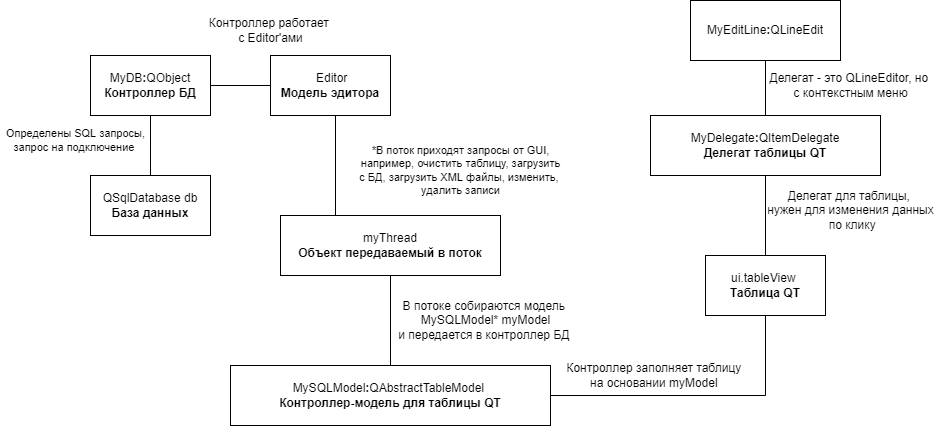

The diagram above was exported from draw.io. Its source (the exported page's mxGraphModel, read from the mxfile embedded in the PNG):
<mxGraphModel dx="2012" dy="655" grid="1" gridSize="10" guides="1" tooltips="1" connect="1" arrows="1" fold="1" page="1" pageScale="1" pageWidth="827" pageHeight="1169" math="0" shadow="0">
  <root>
    <mxCell id="0" />
    <mxCell id="1" parent="0" />
    <mxCell id="b3DFCbJJ6kAfExlHs3RR-20" style="edgeStyle=orthogonalEdgeStyle;rounded=0;orthogonalLoop=1;jettySize=auto;html=1;exitX=0;exitY=0.5;exitDx=0;exitDy=0;endArrow=none;endFill=0;" edge="1" parent="1" source="b3DFCbJJ6kAfExlHs3RR-1" target="b3DFCbJJ6kAfExlHs3RR-2">
      <mxGeometry relative="1" as="geometry" />
    </mxCell>
    <mxCell id="b3DFCbJJ6kAfExlHs3RR-31" style="edgeStyle=orthogonalEdgeStyle;rounded=0;orthogonalLoop=1;jettySize=auto;html=1;exitX=0.5;exitY=1;exitDx=0;exitDy=0;entryX=0.25;entryY=0;entryDx=0;entryDy=0;fontSize=11;endArrow=none;endFill=0;" edge="1" parent="1" source="b3DFCbJJ6kAfExlHs3RR-1" target="b3DFCbJJ6kAfExlHs3RR-25">
      <mxGeometry relative="1" as="geometry">
        <Array as="points">
          <mxPoint x="235" y="200" />
        </Array>
      </mxGeometry>
    </mxCell>
    <mxCell id="b3DFCbJJ6kAfExlHs3RR-1" value="&amp;nbsp;Editor&lt;br&gt;&lt;b&gt;Модель эдитора&lt;/b&gt;" style="rounded=0;whiteSpace=wrap;html=1;" vertex="1" parent="1">
      <mxGeometry x="170" y="140" width="120" height="60" as="geometry" />
    </mxCell>
    <mxCell id="b3DFCbJJ6kAfExlHs3RR-30" style="edgeStyle=orthogonalEdgeStyle;rounded=0;orthogonalLoop=1;jettySize=auto;html=1;exitX=0.5;exitY=1;exitDx=0;exitDy=0;endArrow=none;endFill=0;" edge="1" parent="1" source="b3DFCbJJ6kAfExlHs3RR-2" target="b3DFCbJJ6kAfExlHs3RR-9">
      <mxGeometry relative="1" as="geometry" />
    </mxCell>
    <mxCell id="b3DFCbJJ6kAfExlHs3RR-2" value="MyDB&lt;b&gt;:&lt;/b&gt;QObject&lt;br&gt;&lt;b&gt;Контроллер БД&lt;/b&gt;" style="rounded=0;whiteSpace=wrap;html=1;" vertex="1" parent="1">
      <mxGeometry x="-10" y="140" width="120" height="60" as="geometry" />
    </mxCell>
    <mxCell id="b3DFCbJJ6kAfExlHs3RR-5" style="edgeStyle=orthogonalEdgeStyle;rounded=0;orthogonalLoop=1;jettySize=auto;html=1;exitX=1;exitY=0.5;exitDx=0;exitDy=0;endArrow=none;endFill=0;" edge="1" parent="1" source="b3DFCbJJ6kAfExlHs3RR-3" target="b3DFCbJJ6kAfExlHs3RR-4">
      <mxGeometry relative="1" as="geometry" />
    </mxCell>
    <mxCell id="b3DFCbJJ6kAfExlHs3RR-3" value="MySQLModel&lt;span style=&quot;background-color: initial;&quot;&gt;&lt;b&gt;:&lt;/b&gt;&lt;/span&gt;&lt;span style=&quot;background-color: initial;&quot;&gt;QAbstractTableModel&lt;/span&gt;&amp;nbsp;&lt;br&gt;&lt;b&gt;Контроллер-модель для таблицы QT&lt;/b&gt;" style="rounded=0;whiteSpace=wrap;html=1;" vertex="1" parent="1">
      <mxGeometry x="130" y="450" width="320" height="60" as="geometry" />
    </mxCell>
    <mxCell id="b3DFCbJJ6kAfExlHs3RR-4" value="ui.tableView &lt;br&gt;&lt;b&gt;Таблица QT&lt;/b&gt;" style="rounded=0;whiteSpace=wrap;html=1;" vertex="1" parent="1">
      <mxGeometry x="605" y="340" width="120" height="60" as="geometry" />
    </mxCell>
    <mxCell id="b3DFCbJJ6kAfExlHs3RR-8" style="edgeStyle=orthogonalEdgeStyle;rounded=0;orthogonalLoop=1;jettySize=auto;html=1;exitX=0.5;exitY=1;exitDx=0;exitDy=0;endArrow=none;endFill=0;" edge="1" parent="1" source="b3DFCbJJ6kAfExlHs3RR-6" target="b3DFCbJJ6kAfExlHs3RR-4">
      <mxGeometry relative="1" as="geometry" />
    </mxCell>
    <mxCell id="b3DFCbJJ6kAfExlHs3RR-6" value="MyDelegate&lt;span style=&quot;background-color: initial;&quot;&gt;&lt;b&gt;:&lt;/b&gt;&lt;/span&gt;&lt;span style=&quot;background-color: initial;&quot;&gt;QItemDelegate&lt;/span&gt;&lt;span style=&quot;background-color: initial;&quot;&gt;&lt;br&gt;&lt;/span&gt;&lt;b&gt;Делегат таблицы QT&lt;/b&gt;" style="rounded=0;whiteSpace=wrap;html=1;" vertex="1" parent="1">
      <mxGeometry x="550" y="200" width="230" height="60" as="geometry" />
    </mxCell>
    <mxCell id="b3DFCbJJ6kAfExlHs3RR-9" value="QSqlDatabase db&lt;br&gt;&lt;b&gt;База данных&lt;/b&gt;" style="rounded=0;whiteSpace=wrap;html=1;" vertex="1" parent="1">
      <mxGeometry x="-10" y="260" width="120" height="60" as="geometry" />
    </mxCell>
    <mxCell id="b3DFCbJJ6kAfExlHs3RR-12" style="edgeStyle=orthogonalEdgeStyle;rounded=0;orthogonalLoop=1;jettySize=auto;html=1;exitX=0.5;exitY=1;exitDx=0;exitDy=0;endArrow=none;endFill=0;" edge="1" parent="1" source="b3DFCbJJ6kAfExlHs3RR-11" target="b3DFCbJJ6kAfExlHs3RR-6">
      <mxGeometry relative="1" as="geometry" />
    </mxCell>
    <mxCell id="b3DFCbJJ6kAfExlHs3RR-11" value="MyEditLine&lt;b&gt;:&lt;/b&gt;QLineEdit" style="rounded=0;whiteSpace=wrap;html=1;" vertex="1" parent="1">
      <mxGeometry x="590" y="85" width="150" height="60" as="geometry" />
    </mxCell>
    <mxCell id="b3DFCbJJ6kAfExlHs3RR-15" value="Делегат - это QLineEditor, но &lt;br&gt;с контекстным меню" style="text;html=1;align=center;verticalAlign=middle;resizable=0;points=[];autosize=1;strokeColor=none;fillColor=none;" vertex="1" parent="1">
      <mxGeometry x="665" y="155" width="170" height="30" as="geometry" />
    </mxCell>
    <mxCell id="b3DFCbJJ6kAfExlHs3RR-21" value="Контроллер работает &lt;br&gt;с Editor'ами" style="text;html=1;align=center;verticalAlign=middle;resizable=0;points=[];autosize=1;strokeColor=none;fillColor=none;" vertex="1" parent="1">
      <mxGeometry x="100" y="100" width="140" height="30" as="geometry" />
    </mxCell>
    <mxCell id="b3DFCbJJ6kAfExlHs3RR-26" style="edgeStyle=orthogonalEdgeStyle;rounded=0;orthogonalLoop=1;jettySize=auto;html=1;exitX=0.5;exitY=1;exitDx=0;exitDy=0;endArrow=none;endFill=0;" edge="1" parent="1" source="b3DFCbJJ6kAfExlHs3RR-25" target="b3DFCbJJ6kAfExlHs3RR-3">
      <mxGeometry relative="1" as="geometry" />
    </mxCell>
    <mxCell id="b3DFCbJJ6kAfExlHs3RR-25" value="myThread&lt;br&gt;&lt;b&gt;Объект передаваемый в поток&lt;/b&gt;" style="rounded=0;whiteSpace=wrap;html=1;" vertex="1" parent="1">
      <mxGeometry x="180" y="300" width="220" height="60" as="geometry" />
    </mxCell>
    <mxCell id="b3DFCbJJ6kAfExlHs3RR-27" value="В потоке собираются модель&amp;nbsp;&lt;br&gt;&lt;span style=&quot;&quot;&gt;MySQLModel* myModel&lt;/span&gt;&lt;br&gt;и передается в контроллер БД&amp;nbsp;" style="text;html=1;align=center;verticalAlign=middle;resizable=0;points=[];autosize=1;strokeColor=none;fillColor=none;" vertex="1" parent="1">
      <mxGeometry x="290" y="380" width="190" height="50" as="geometry" />
    </mxCell>
    <mxCell id="b3DFCbJJ6kAfExlHs3RR-28" value="Делегат для таблицы, &lt;br&gt;нужен для изменения данных&lt;br&gt;&amp;nbsp;по клику" style="text;html=1;align=center;verticalAlign=middle;resizable=0;points=[];autosize=1;strokeColor=none;fillColor=none;" vertex="1" parent="1">
      <mxGeometry x="660" y="270" width="180" height="50" as="geometry" />
    </mxCell>
    <mxCell id="b3DFCbJJ6kAfExlHs3RR-29" value="&lt;div style=&quot;font-size: 11px;&quot;&gt;&lt;span style=&quot;background-color: initial;&quot;&gt;&lt;font style=&quot;font-size: 11px;&quot;&gt;*В поток приходят запросы от GUI,&lt;/font&gt;&lt;/span&gt;&lt;/div&gt;&lt;div style=&quot;font-size: 11px;&quot;&gt;&lt;font style=&quot;font-size: 11px;&quot;&gt;&lt;span style=&quot;background-color: initial;&quot;&gt;&amp;nbsp;например,&amp;nbsp;&lt;/span&gt;&lt;span style=&quot;background-color: initial;&quot;&gt;очистить таблицу, загрузить&amp;nbsp;&lt;/span&gt;&lt;/font&gt;&lt;/div&gt;&lt;div style=&quot;font-size: 11px;&quot;&gt;&lt;font style=&quot;font-size: 11px;&quot;&gt;&lt;span style=&quot;background-color: initial;&quot;&gt;с БД,&amp;nbsp;&lt;/span&gt;&lt;span style=&quot;background-color: initial;&quot;&gt;загрузить XML файлы, изменить,&amp;nbsp;&lt;/span&gt;&lt;/font&gt;&lt;/div&gt;&lt;div style=&quot;font-size: 11px;&quot;&gt;&lt;span style=&quot;background-color: initial;&quot;&gt;&lt;font style=&quot;font-size: 11px;&quot;&gt;удалить записи&lt;/font&gt;&lt;/span&gt;&lt;/div&gt;" style="text;html=1;align=center;verticalAlign=middle;resizable=0;points=[];autosize=1;fillColor=default;" vertex="1" parent="1">
      <mxGeometry x="250" y="225" width="220" height="60" as="geometry" />
    </mxCell>
    <mxCell id="b3DFCbJJ6kAfExlHs3RR-32" value="Определены SQL запросы,&lt;br&gt;запрос на подключение&amp;nbsp;" style="text;html=1;align=center;verticalAlign=middle;resizable=0;points=[];autosize=1;strokeColor=none;fillColor=none;fontSize=11;" vertex="1" parent="1">
      <mxGeometry x="-100" y="210" width="150" height="30" as="geometry" />
    </mxCell>
    <mxCell id="b3DFCbJJ6kAfExlHs3RR-34" value="Контроллер заполняет таблицу &lt;br&gt;на основании myModel&amp;nbsp;" style="text;html=1;align=center;verticalAlign=middle;resizable=0;points=[];autosize=1;strokeColor=none;fillColor=none;" vertex="1" parent="1">
      <mxGeometry x="460" y="445" width="190" height="30" as="geometry" />
    </mxCell>
  </root>
</mxGraphModel>